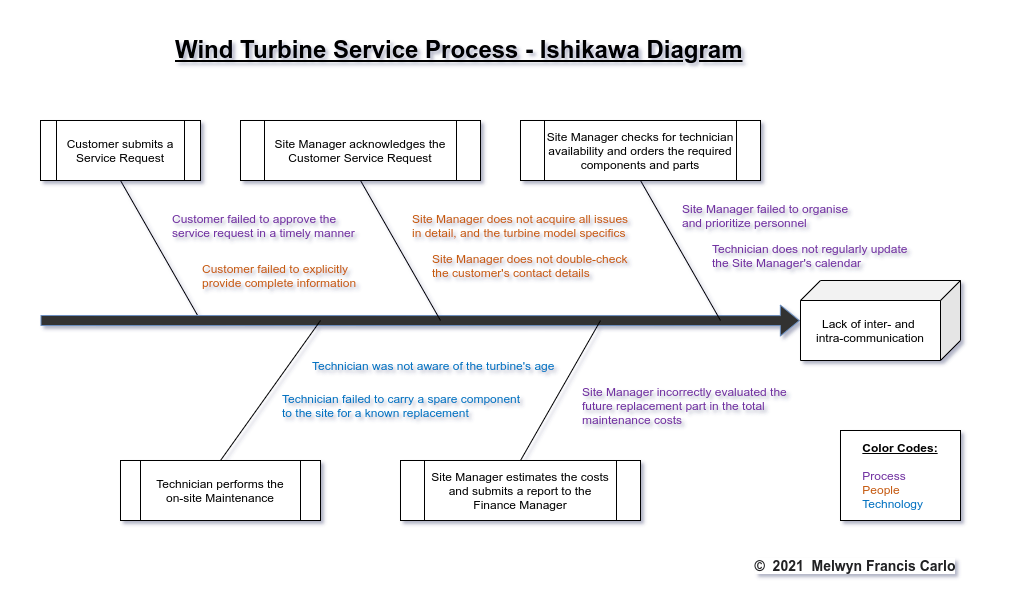

The diagram above was exported from draw.io. Its source (the exported page's mxGraphModel, read from the mxfile embedded in the PNG):
<mxGraphModel dx="920" dy="649" grid="1" gridSize="10" guides="1" tooltips="1" connect="1" arrows="1" fold="1" page="1" pageScale="1" pageWidth="1000" pageHeight="600" math="0" shadow="1">
  <root>
    <mxCell id="0" />
    <mxCell id="1" parent="0" />
    <mxCell id="Er3xuk4k4-M5vsDwGRpL-2" value="Lack of inter- and &lt;br&gt;intra-communication" style="shape=cube;whiteSpace=wrap;html=1;boundedLbl=1;backgroundOutline=1;darkOpacity=0.05;darkOpacity2=0.1;flipH=1;flipV=0;" vertex="1" parent="1">
      <mxGeometry x="800" y="280" width="160" height="80" as="geometry" />
    </mxCell>
    <mxCell id="Er3xuk4k4-M5vsDwGRpL-4" value="&lt;h1&gt;&lt;u&gt;Wind Turbine Service Process - Ishikawa Diagram&lt;span style=&quot;white-space: pre&quot;&gt;&#09;&lt;/span&gt;&lt;/u&gt;&lt;/h1&gt;" style="text;html=1;strokeColor=none;fillColor=none;spacing=5;spacingTop=-20;whiteSpace=wrap;overflow=hidden;rounded=0;" vertex="1" parent="1">
      <mxGeometry x="170" y="30" width="590" height="40" as="geometry" />
    </mxCell>
    <mxCell id="Er3xuk4k4-M5vsDwGRpL-5" value="&lt;span style=&quot;color: rgb(32 , 33 , 36) ; font-family: &amp;#34;arial&amp;#34; , sans-serif ; font-size: 14px ; font-weight: 700 ; background-color: rgb(255 , 255 , 255)&quot;&gt;©&amp;nbsp; 2021&amp;nbsp; Melwyn Francis Carlo&lt;/span&gt;" style="text;html=1;strokeColor=none;fillColor=none;align=center;verticalAlign=middle;whiteSpace=wrap;rounded=0;" vertex="1" parent="1">
      <mxGeometry x="740" y="550" width="230" height="30" as="geometry" />
    </mxCell>
    <mxCell id="Er3xuk4k4-M5vsDwGRpL-6" value="Customer submits a Service Request" style="shape=process;whiteSpace=wrap;html=1;backgroundOutline=1;" vertex="1" parent="1">
      <mxGeometry x="40" y="120" width="160" height="60" as="geometry" />
    </mxCell>
    <mxCell id="Er3xuk4k4-M5vsDwGRpL-7" value="Site Manager checks for technician availability and orders the required&lt;br&gt;components and parts" style="shape=process;whiteSpace=wrap;html=1;backgroundOutline=1;" vertex="1" parent="1">
      <mxGeometry x="520" y="120" width="240" height="60" as="geometry" />
    </mxCell>
    <mxCell id="Er3xuk4k4-M5vsDwGRpL-8" value="Site Manager acknowledges the Customer Service Request" style="shape=process;whiteSpace=wrap;html=1;backgroundOutline=1;" vertex="1" parent="1">
      <mxGeometry x="240" y="120" width="240" height="60" as="geometry" />
    </mxCell>
    <mxCell id="Er3xuk4k4-M5vsDwGRpL-9" value="Technician performs the&lt;br&gt;on-site&amp;nbsp;Maintenance" style="shape=process;whiteSpace=wrap;html=1;backgroundOutline=1;" vertex="1" parent="1">
      <mxGeometry x="120" y="460" width="200" height="60" as="geometry" />
    </mxCell>
    <mxCell id="Er3xuk4k4-M5vsDwGRpL-10" value="Site Manager estimates the costs and submits a report to the&lt;br&gt;Finance Manager" style="shape=process;whiteSpace=wrap;html=1;backgroundOutline=1;" vertex="1" parent="1">
      <mxGeometry x="400" y="460" width="240" height="60" as="geometry" />
    </mxCell>
    <mxCell id="Er3xuk4k4-M5vsDwGRpL-11" value="" style="endArrow=none;html=1;rounded=0;fillColor=#333333;entryX=0.5;entryY=1;entryDx=0;entryDy=0;" edge="1" parent="1" target="Er3xuk4k4-M5vsDwGRpL-6">
      <mxGeometry width="50" height="50" relative="1" as="geometry">
        <mxPoint x="200" y="320" as="sourcePoint" />
        <mxPoint x="190" y="220" as="targetPoint" />
      </mxGeometry>
    </mxCell>
    <mxCell id="Er3xuk4k4-M5vsDwGRpL-3" value="" style="shape=flexArrow;endArrow=classic;html=1;rounded=0;entryX=1.004;entryY=0.501;entryDx=0;entryDy=0;entryPerimeter=0;fillColor=#333333;strokeColor=#6c8ebf;" edge="1" parent="1" target="Er3xuk4k4-M5vsDwGRpL-2">
      <mxGeometry width="50" height="50" relative="1" as="geometry">
        <mxPoint x="40" y="320" as="sourcePoint" />
        <mxPoint x="420" y="280" as="targetPoint" />
      </mxGeometry>
    </mxCell>
    <mxCell id="Er3xuk4k4-M5vsDwGRpL-12" value="" style="endArrow=none;html=1;rounded=0;fillColor=#333333;exitX=0.5;exitY=0;exitDx=0;exitDy=0;" edge="1" parent="1" source="Er3xuk4k4-M5vsDwGRpL-9">
      <mxGeometry width="50" height="50" relative="1" as="geometry">
        <mxPoint x="280" y="460" as="sourcePoint" />
        <mxPoint x="320" y="320" as="targetPoint" />
      </mxGeometry>
    </mxCell>
    <mxCell id="Er3xuk4k4-M5vsDwGRpL-13" value="" style="endArrow=none;html=1;rounded=0;fillColor=#333333;exitX=0.5;exitY=0;exitDx=0;exitDy=0;" edge="1" parent="1">
      <mxGeometry width="50" height="50" relative="1" as="geometry">
        <mxPoint x="520" y="460" as="sourcePoint" />
        <mxPoint x="600" y="320" as="targetPoint" />
      </mxGeometry>
    </mxCell>
    <mxCell id="Er3xuk4k4-M5vsDwGRpL-14" value="" style="endArrow=none;html=1;rounded=0;fillColor=#333333;entryX=0.5;entryY=1;entryDx=0;entryDy=0;" edge="1" parent="1">
      <mxGeometry width="50" height="50" relative="1" as="geometry">
        <mxPoint x="440" y="320" as="sourcePoint" />
        <mxPoint x="360" y="180" as="targetPoint" />
      </mxGeometry>
    </mxCell>
    <mxCell id="Er3xuk4k4-M5vsDwGRpL-15" value="" style="endArrow=none;html=1;rounded=0;fillColor=#333333;entryX=0.5;entryY=1;entryDx=0;entryDy=0;" edge="1" parent="1">
      <mxGeometry width="50" height="50" relative="1" as="geometry">
        <mxPoint x="720" y="320" as="sourcePoint" />
        <mxPoint x="640" y="180" as="targetPoint" />
      </mxGeometry>
    </mxCell>
    <mxCell id="Er3xuk4k4-M5vsDwGRpL-21" value="Customer failed to approve the service request in a timely manner" style="text;html=1;strokeColor=none;fillColor=none;align=left;verticalAlign=middle;whiteSpace=wrap;rounded=0;fontColor=#7030A0;" vertex="1" parent="1">
      <mxGeometry x="170" y="210" width="190" height="30" as="geometry" />
    </mxCell>
    <mxCell id="Er3xuk4k4-M5vsDwGRpL-22" value="Customer failed to explicitly provide complete information" style="text;html=1;strokeColor=none;fillColor=none;align=left;verticalAlign=middle;whiteSpace=wrap;rounded=0;fontColor=#C55A11;" vertex="1" parent="1">
      <mxGeometry x="200" y="260" width="190" height="30" as="geometry" />
    </mxCell>
    <mxCell id="Er3xuk4k4-M5vsDwGRpL-23" value="Site Manager does not acquire all issues in d&lt;span style=&quot;font-family: monospace; font-size: 0px;&quot;&gt;xGraphModel%3E%3Croot%3E%3CmxCell%20id%3D%220%22%2F%3E%3CmxCell%20id%3D%221%22%20parent%3D%220%22%2F%3E%3CmxCell%20id%3D%222%22%20value%3D%22Customer%20fails%20to%20approve%20service%20request%20in%20a%20timely%20manner%22%20style%3D%22text%3Bhtml%3D1%3BstrokeColor%3Dnone%3BfillColor%3Dnone%3Balign%3Dcenter%3BverticalAlign%3Dmiddle%3BwhiteSpace%3Dwrap%3Brounded%3D0%3B%22%20vertex%3D%221%22%20parent%3D%221%22%3E%3CmxGeometry%20x%3D%22140%22%20y%3D%22200%22%20width%3D%22190%22%20height%3D%2230%22%20as%3D%22geometry%22%2F%3E%3C%2FmxCell%3E%3C%2Froot%3E%3C%2FmxGraphModel%3E&lt;/span&gt;etail, and the turbine model specifics" style="text;html=1;strokeColor=none;fillColor=none;align=left;verticalAlign=middle;whiteSpace=wrap;rounded=0;fontColor=#C55A11;" vertex="1" parent="1">
      <mxGeometry x="410" y="210" width="220" height="30" as="geometry" />
    </mxCell>
    <mxCell id="Er3xuk4k4-M5vsDwGRpL-24" value="Site Manager does not double-check&lt;br&gt;the customer's contact details" style="text;html=1;strokeColor=none;fillColor=none;align=left;verticalAlign=middle;whiteSpace=wrap;rounded=0;fontColor=#C55A11;" vertex="1" parent="1">
      <mxGeometry x="430" y="250" width="200" height="30" as="geometry" />
    </mxCell>
    <mxCell id="Er3xuk4k4-M5vsDwGRpL-25" value="Site Manager failed to organise&lt;br&gt;and prioritize personnel" style="text;html=1;strokeColor=none;fillColor=none;align=left;verticalAlign=middle;whiteSpace=wrap;rounded=0;fontColor=#7030A0;" vertex="1" parent="1">
      <mxGeometry x="680" y="200" width="190" height="30" as="geometry" />
    </mxCell>
    <mxCell id="Er3xuk4k4-M5vsDwGRpL-26" value="Technician does not regularly update&lt;br&gt;the Site Manager's calendar" style="text;html=1;strokeColor=none;fillColor=none;align=left;verticalAlign=middle;whiteSpace=wrap;rounded=0;fontColor=#7030A0;" vertex="1" parent="1">
      <mxGeometry x="710" y="240" width="200" height="30" as="geometry" />
    </mxCell>
    <mxCell id="Er3xuk4k4-M5vsDwGRpL-27" value="Technician was not aware of the turbine's age" style="text;html=1;strokeColor=none;fillColor=none;align=left;verticalAlign=middle;whiteSpace=wrap;rounded=0;fontColor=#0070C0;" vertex="1" parent="1">
      <mxGeometry x="310" y="350" width="250" height="30" as="geometry" />
    </mxCell>
    <mxCell id="Er3xuk4k4-M5vsDwGRpL-28" value="Technician failed to carry a spare component&lt;br&gt;to the site for a known replacement" style="text;html=1;strokeColor=none;fillColor=none;align=left;verticalAlign=middle;whiteSpace=wrap;rounded=0;fontColor=#0070C0;" vertex="1" parent="1">
      <mxGeometry x="280" y="390" width="250" height="30" as="geometry" />
    </mxCell>
    <mxCell id="Er3xuk4k4-M5vsDwGRpL-29" value="Site Manager incorrectly evaluated the&lt;br&gt;future replacement part in the total maintenance costs" style="text;html=1;strokeColor=none;fillColor=none;align=left;verticalAlign=middle;whiteSpace=wrap;rounded=0;fontColor=#7030A0;" vertex="1" parent="1">
      <mxGeometry x="580" y="390" width="220" height="30" as="geometry" />
    </mxCell>
    <mxCell id="Er3xuk4k4-M5vsDwGRpL-31" value="&lt;div style=&quot;text-align: left&quot;&gt;&lt;span style=&quot;color: rgb(0 , 0 , 0)&quot;&gt;&lt;b&gt;&lt;u&gt;Color Codes:&lt;/u&gt;&lt;/b&gt;&lt;/span&gt;&lt;/div&gt;&lt;div style=&quot;color: rgb(0 , 0 , 0) ; text-align: left&quot;&gt;&lt;br&gt;&lt;/div&gt;&lt;div style=&quot;text-align: left&quot;&gt;Process&lt;/div&gt;&lt;div style=&quot;text-align: left&quot;&gt;&lt;font color=&quot;#c55a11&quot;&gt;People&lt;/font&gt;&lt;/div&gt;&lt;div style=&quot;text-align: left&quot;&gt;&lt;font color=&quot;#0070c0&quot;&gt;Technology&lt;/font&gt;&lt;/div&gt;" style="rounded=0;whiteSpace=wrap;html=1;fontColor=#7030A0;" vertex="1" parent="1">
      <mxGeometry x="840" y="430" width="120" height="90" as="geometry" />
    </mxCell>
  </root>
</mxGraphModel>